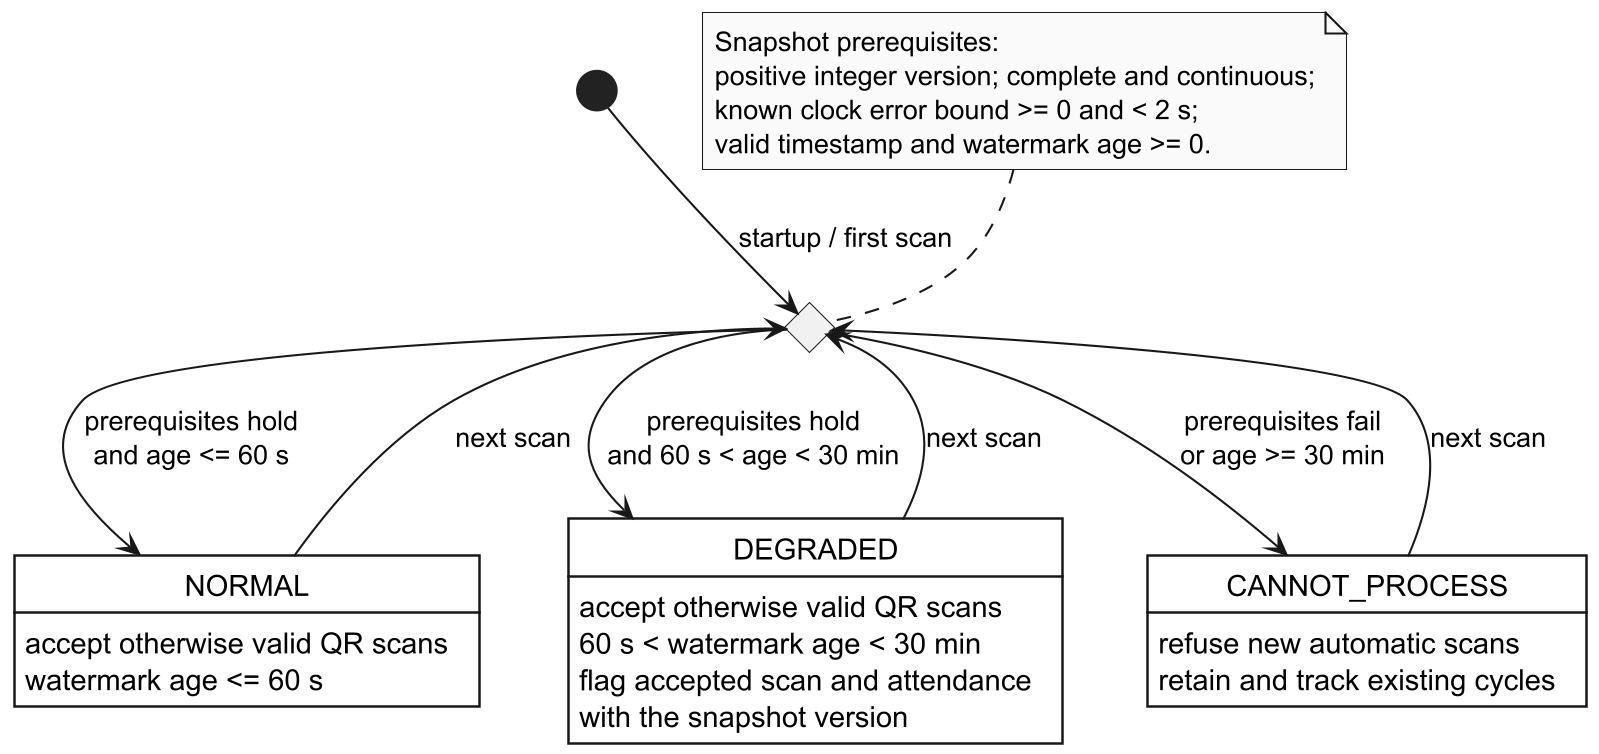

The diagram above was rendered by PlantUML. Its source (embedded in the PNG):
@startuml
!include style.iuml
skinparam stateBackgroundColor white
skinparam stateBorderThickness 1.2
skinparam stateFontSize 14
skinparam ranksep 45

state "Evaluate current snapshot" as Check <<choice>>
state "NORMAL" as N : accept otherwise valid QR scans\nwatermark age <= 60 s
state "DEGRADED" as D : accept otherwise valid QR scans\n60 s < watermark age < 30 min\nflag accepted scan and attendance\nwith the snapshot version
state "CANNOT_PROCESS" as C : refuse new automatic scans\nretain and track existing cycles

[*] --> Check : startup / first scan
Check --> N : prerequisites hold\nand age <= 60 s
Check --> D : prerequisites hold\nand 60 s < age < 30 min
Check --> C : prerequisites fail\nor age >= 30 min
N --> Check : next scan
D --> Check : next scan
C --> Check : next scan

note top of Check
Snapshot prerequisites:
positive integer version; complete and continuous;
known clock error bound >= 0 and < 2 s;
valid timestamp and watermark age >= 0.
end note
@enduml